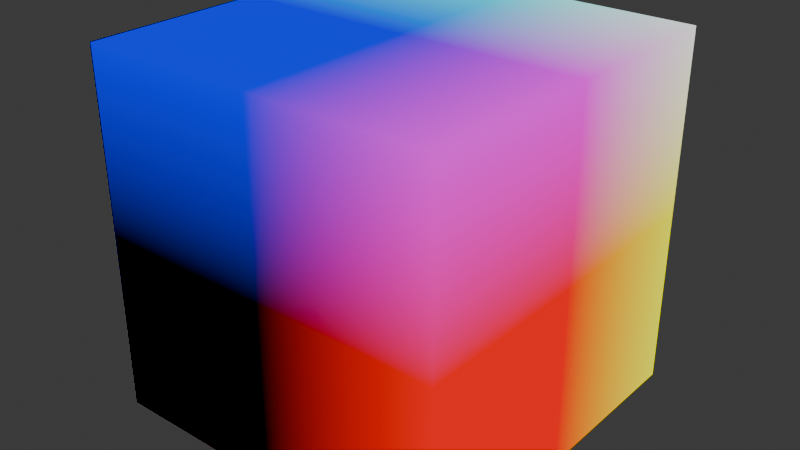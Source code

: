 # Source: coord_cube_xyz.blend  (saved by Blender 4.2.66; exported with 4.5.12 LTS)
import bpy
from mathutils import Matrix  # noqa: F401  (used for matrix-valued properties, if any)

bpy.ops.wm.read_factory_settings(use_empty=True)
scene = bpy.context.scene
scene.name = 'Scene'

# ---- collections
col_collection = bpy.data.collections.new('Collection'); scene.collection.children.link(col_collection)

# ---- materials (node trees are filled in below, after node groups)
mat_coordcube_001 = bpy.data.materials.new('CoordCube.001')

# ---- material node trees
mat_coordcube_001.use_nodes = True; mat_coordcube_001.node_tree.nodes.clear()
_N = mat_coordcube_001.node_tree.nodes; _L = mat_coordcube_001.node_tree.links
n0 = _N.new('ShaderNodeOutputMaterial'); n0.name = '材质输出'; n0.location = (200, 0)
n1 = _N.new('ShaderNodeTexCoord'); n1.name = '纹理坐标'; n1.location = (-200, 0)
_L.new(n1.outputs[3], n0.inputs[0])
n0.is_active_output = True

# ---- world
world_world = bpy.data.worlds.new('World'); scene.world = world_world
world_world.use_nodes = True; world_world.node_tree.nodes.clear()
_N = world_world.node_tree.nodes; _L = world_world.node_tree.links
n0 = _N.new('ShaderNodeOutputWorld'); n0.name = 'World Output'; n0.location = (300, 300)
n1 = _N.new('ShaderNodeBackground'); n1.name = 'Background'; n1.location = (10, 300)
n1.inputs[0].default_value = (0.05088, 0.05088, 0.05088, 1.0)
_L.new(n1.outputs[0], n0.inputs[0])
n0.is_active_output = True
world_world.color = (0.05088, 0.05088, 0.05088)
world_world.sun_shadow_jitter_overblur = 0.0

# ---- meshes
me_templatecoordcube = bpy.data.meshes.new('TemplateCoordCube')
me_templatecoordcube.from_pydata([(-1.0, -1.0, -1.0), (-1.0, -1.0, 1.0), (-1.0, 1.0, -1.0), (-1.0, 1.0, 1.0), (1.0, -1.0, -1.0), (1.0, -1.0, 1.0), (1.0, 1.0, -1.0), (1.0, 1.0, 1.0)], [], [(0, 1, 3, 2), (2, 3, 7, 6), (6, 7, 5, 4), (4, 5, 1, 0), (2, 6, 4, 0), (7, 3, 1, 5)])
_uv = me_templatecoordcube.uv_layers.new(name='UV 贴图')
_uv.uv.foreach_set('vector', [0.375, 0.0, 0.625, 0.0, 0.625, 0.25, 0.375, 0.25, 0.375, 0.25, 0.625, 0.25, 0.625, 0.5, 0.375, 0.5, 0.375, 0.5, 0.625, 0.5, 0.625, 0.75, 0.375, 0.75, 0.375, 0.75, 0.625, 0.75, 0.625, 1.0, 0.375, 1.0, 0.125, 0.5, 0.375, 0.5, 0.375, 0.75, 0.125, 0.75, 0.625, 0.5, 0.875, 0.5, 0.875, 0.75, 0.625, 0.75])
me_templatecoordcube.materials.append(mat_coordcube_001)
me_templatecoordcube.update()

# ---- objects
ob_x = bpy.data.objects.new('立方体', me_templatecoordcube)

# ---- transforms, parenting, visibility, modifiers, constraints
ob_x.location = (0.0, 0.0, 0.0)

# ---- collection membership
col_collection.objects.link(ob_x)

# ---- scene / render settings (as saved in the file)
scene.frame_start = 1; scene.frame_end = 250; scene.frame_set(1)
scene.render.engine = 'BLENDER_EEVEE_NEXT'
bpy.context.view_layer.update()

# ---- added for rendering (the .blend has no active camera and no usable light): camera, sun
cam_auto = bpy.data.cameras.new('AutoCamera')
cam_auto.lens = 50.0
cam_auto.sensor_width = 36.0
cam_auto.clip_end = 1000.0
ob_auto_camera = bpy.data.objects.new('AutoCamera', cam_auto)
scene.collection.objects.link(ob_auto_camera)
ob_auto_camera.location = (3.20507, -3.84609, 2.56406)
ob_auto_camera.rotation_euler = (1.09748, -7.21219e-08, 0.694738)
scene.camera = ob_auto_camera
light_auto_sun = bpy.data.lights.new('AutoSun', 'SUN')
light_auto_sun.energy = 3.0
light_auto_sun.angle = 0.0523599
ob_auto_sun = bpy.data.objects.new('AutoSun', light_auto_sun)
scene.collection.objects.link(ob_auto_sun)
ob_auto_sun.rotation_euler = (0.872665, 0.174533, 0.523599)
bpy.context.view_layer.update()
